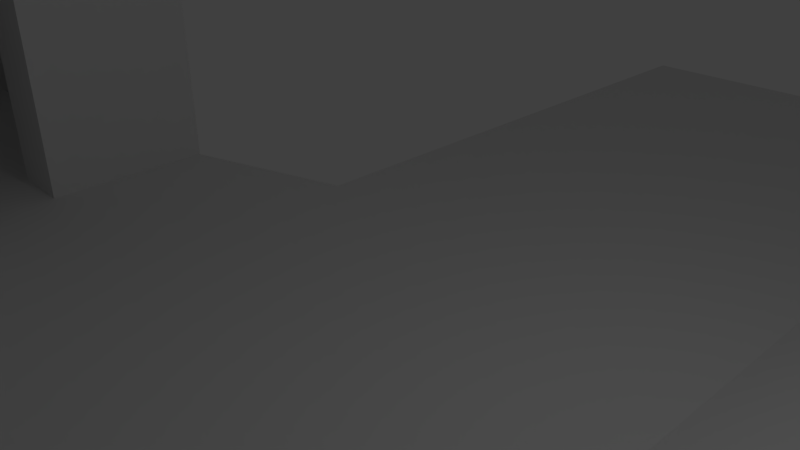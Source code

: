 # Source: test_level.blend  (saved by Blender 2.72.0; exported with 4.5.12 LTS)
import bpy
from mathutils import Matrix  # noqa: F401  (used for matrix-valued properties, if any)

bpy.ops.wm.read_factory_settings(use_empty=True)
scene = bpy.context.scene
scene.name = 'Scene'

# ---- collections
col_collection_1 = bpy.data.collections.new('Collection 1'); scene.collection.children.link(col_collection_1)

# ---- materials (node trees are filled in below, after node groups)
mat_material_001 = bpy.data.materials.new('Material.001')
mat_material_001.alpha_threshold = 0.0
mat_material_001.use_transparent_shadow = False
mat_material_001.roughness = 0.5

# ---- material node trees

# ---- world
world_world = bpy.data.worlds.new('World'); scene.world = world_world
world_world.color = (0.05088, 0.05088, 0.05088)
world_world.use_sun_shadow = False
world_world.sun_shadow_jitter_overblur = 0.0
world_world.cycles.sampling_method = 'MANUAL'
world_world.cycles.sample_map_resolution = 256

# ---- cameras
cam_camera = bpy.data.cameras.new('Camera')
cam_camera.clip_end = 100.0
cam_camera.lens = 35.0
cam_camera.sensor_width = 32.0
cam_camera.sensor_height = 18.0
cam_camera.ortho_scale = 7.314
cam_camera.dof.focus_distance = 0.0
cam_camera.dof.aperture_fstop = 128.0

# ---- lights
light_lamp = bpy.data.lights.new('Lamp', 'POINT')
light_lamp.transmission_factor = 0.0
light_lamp.cutoff_distance = 30.0
light_lamp.energy = 100.0
light_lamp.shadow_buffer_clip_start = 1.001
light_lamp.shadow_soft_size = 0.1
light_lamp.shadow_maximum_resolution = 0.006
light_lamp.use_absolute_resolution = True
light_lamp.cycles.use_multiple_importance_sampling = False

# ---- meshes
me_cube_cube_001 = bpy.data.meshes.new('Cube_Cube.001')
me_cube_cube_001.from_pydata([(-1.403, -10.28, 8.571), (-1.403, -10.28, 12.86), (3.235, -10.28, 12.86), (3.235, -10.28, 8.571), (11.09, -10.28, 17.14), (7.234, -8.504, 17.14), (7.234, -8.504, 17.14), (11.09, -10.28, 17.14), (7.234, 6.758, 17.14), (11.09, 4.986, 17.14), (11.09, 8.504, 17.14), (7.234, 10.28, 17.14), (-1.403, -10.28, 4.286), (3.235, -10.28, 4.286), (3.235, -10.28, -2.384e-07), (-1.403, -10.28, -2.384e-07), (-1.403, -10.28, -4.286), (3.235, -10.28, -4.286), (-1.403, -10.28, -8.571), (3.235, -10.28, -8.571), (3.235, -10.28, -12.86), (-1.403, -10.28, -12.86), (-1.403, -10.28, -17.14), (3.235, -10.28, -17.14), (11.09, -10.28, -4.286), (7.234, -8.504, -4.286), (7.234, -8.504, -2.384e-07), (11.09, -10.28, -2.384e-07), (11.09, 4.986, 12.86), (7.234, 6.758, 12.86), (7.234, 10.28, 12.86), (11.09, 8.504, 12.86), (7.234, -8.504, 4.286), (11.09, -10.28, 4.286), (7.234, -8.504, 12.86), (7.234, -8.504, 8.571), (7.234, -8.504, -8.571), (7.234, -8.504, -12.86), (-1.403, -10.28, 17.14), (-6.041, -10.28, 17.14), (-6.041, -10.28, 17.14), (-1.403, -10.28, 17.14), (7.234, -8.504, 17.14), (3.235, -10.28, 17.14), (3.235, -10.28, 17.14), (7.234, -8.504, 17.14), (20.37, -10.28, 17.14), (15.73, -10.28, 17.14), (15.73, -10.28, 17.14), (20.37, -10.28, 17.14), (11.09, -10.28, 17.14), (11.09, -10.28, 17.14), (11.09, -10.28, 8.571), (15.73, -10.28, -8.571), (15.73, -10.28, -4.286), (20.37, -10.28, -4.286), (20.37, -10.28, -8.571), (20.37, -10.28, -12.86), (15.73, -10.28, -12.86), (-1.403, 4.986, 12.86), (-6.041, 4.986, 12.86), (-6.041, 10.07, 12.86), (-1.403, 10.07, 12.86), (-1.403, -10.28, 17.14), (-6.041, -10.28, 17.14), (20.37, -10.28, -17.14), (15.73, -10.28, -17.14), (15.73, -10.28, 12.86), (20.37, -10.28, 12.86), (20.37, -10.28, 8.571), (15.73, -10.28, 8.571), (15.73, -10.28, 4.286), (20.37, -10.28, 4.286), (-1.403, 4.986, 17.14), (3.235, 4.986, 17.14), (3.235, 8.504, 17.14), (-1.403, 10.07, 17.14), (15.73, -10.28, -2.384e-07), (20.37, -10.28, -2.384e-07), (7.234, -8.504, -17.14), (11.09, -10.28, -8.571), (11.09, -10.28, -17.14), (11.09, -10.28, -12.86), (11.09, -10.28, 12.86), (-1.403, -10.28, 17.14), (-6.041, -10.28, 17.14), (3.235, -10.28, 17.14), (3.235, -10.28, 17.14), (-16.5, -10.28, 0.3877), (-16.5, -10.28, -1.795), (-19.01, -10.28, -1.795), (-19.01, -10.28, 0.3877), (-16.5, -10.28, 6.111), (-16.5, -10.28, 3.928), (-19.01, -10.28, 3.928), (-19.01, -10.28, 6.111), (-6.041, -10.28, -4.286), (-9.746, -10.28, -3.153), (-9.746, -10.28, 0.3877), (-6.041, -10.28, -2.384e-07), (-9.746, -10.28, 7.469), (-6.041, -10.28, 8.571), (-6.041, -10.28, 4.286), (-9.746, -10.28, 3.928), (-11.1, -10.28, 0.3877), (-11.1, -10.28, -1.795), (-13.29, -10.28, -1.795), (-13.29, -10.28, 0.3877), (-11.1, -10.28, 6.111), (-11.1, -10.28, 3.928), (-13.29, -10.28, 3.928), (-13.29, -10.28, 6.111), (-6.041, -10.28, 12.86), (15.73, 4.986, 12.86), (15.73, 10.07, 12.86), (-6.041, -10.28, -8.571), (-6.041, -10.28, -12.86), (-6.041, -10.28, -17.14), (15.73, 4.986, 17.14), (20.37, 4.986, 17.14), (20.37, 10.07, 17.14), (15.73, 10.07, 17.14), (20.37, -10.28, 17.14), (15.73, -10.28, 17.14), (15.73, -10.28, 17.14), (20.37, -10.28, 17.14), (3.235, 8.504, 12.86), (20.37, 10.07, 12.86), (-6.041, 10.07, 17.14), (3.235, 4.986, 12.86), (-6.041, 4.986, 17.14), (20.37, 4.986, 12.86), (11.09, -5.189, 17.14), (7.234, -3.417, 17.14), (11.09, -0.1013, 17.14), (7.234, 1.671, 17.14), (7.234, -3.417, 12.86), (11.09, -5.189, 12.86), (7.234, 1.671, 12.86), (11.09, -0.1013, 12.86), (-6.041, -5.189, 12.86), (-1.403, -5.189, 12.86), (-6.041, -0.1013, 12.86), (-1.403, -0.1013, 12.86), (3.235, -5.189, 17.14), (-1.403, -5.189, 17.14), (3.235, -0.1013, 17.14), (-1.403, -0.1013, 17.14), (15.73, -5.189, 12.86), (15.73, -0.1013, 12.86), (20.37, -5.189, 17.14), (15.73, -5.189, 17.14), (20.37, -0.1013, 17.14), (15.73, -0.1013, 17.14), (3.235, -5.189, 12.86), (3.235, -0.1013, 12.86), (-6.041, -5.189, 17.14), (-6.041, -0.1013, 17.14), (20.37, -5.189, 12.86), (20.37, -0.1013, 12.86), (-9.746, -6.989, 3.928), (-9.746, -6.989, 7.469), (-19.01, -6.836, 3.928), (-19.01, -6.836, 6.111), (-20.37, -6.989, 0.3877), (-20.37, -6.989, -3.153), (-20.37, -10.28, -3.153), (-20.37, -10.28, 0.3877), (-13.29, -6.989, -3.153), (-9.746, -6.989, -3.153), (-13.29, -10.28, -3.153), (-16.5, -6.989, 7.469), (-20.37, -6.989, 7.469), (-20.37, -10.28, 7.469), (-16.5, -10.28, 7.469), (-11.1, 2.865, 3.928), (-11.1, 2.865, 6.111), (-9.746, 2.694, 7.469), (-9.746, 2.694, 3.928), (-13.29, 2.865, -1.795), (-11.1, 2.865, -1.795), (-9.746, 2.694, -3.153), (-13.29, 2.694, -3.153), (-16.5, 2.865, 6.111), (-19.01, 2.865, 6.111), (-20.37, 2.694, 7.469), (-16.5, 2.694, 7.469), (-19.01, 2.865, 0.3877), (-19.01, 2.865, -1.795), (-20.37, 2.694, -3.153), (-20.37, 2.694, 0.3877), (-13.29, -6.836, 6.111), (-11.1, -6.836, 6.111), (-16.5, -6.836, -1.795), (-19.01, -6.836, -1.795), (-11.1, -6.836, 0.3877), (-11.1, -6.836, -1.795), (-9.746, -6.989, 0.3877), (-19.01, -0.2654, 3.928), (-19.01, -0.2654, 6.111), (-19.01, -3.396, 6.111), (-19.01, -3.396, 3.928), (-19.01, -6.836, 0.3877), (-20.37, -6.989, 3.928), (-20.37, -10.28, 3.928), (-11.1, 2.865, 0.3877), (-9.746, 2.694, 0.3877), (-19.01, 2.865, 3.928), (-20.37, 2.694, 3.928), (-11.1, -6.836, 3.928), (-11.1, -3.396, 3.928), (-9.746, -3.701, 3.928), (-9.746, -0.5039, 3.928), (-9.746, -0.5039, 7.469), (-9.746, -3.701, 7.469), (-20.37, -0.5039, 0.3877), (-20.37, -0.5039, -3.153), (-20.37, -3.701, -3.153), (-20.37, -3.701, 0.3877), (-13.29, -0.5039, -3.153), (-9.746, -0.5039, -3.153), (-9.746, -3.701, -3.153), (-13.29, -3.701, -3.153), (-16.5, -0.5039, 7.469), (-20.37, -0.5039, 7.469), (-20.37, -3.701, 7.469), (-16.5, -3.701, 7.469), (-9.746, -0.5039, 0.3877), (-9.746, -3.701, 0.3877), (-20.37, -0.5039, 3.928), (-20.37, -3.701, 3.928), (-13.29, -0.2654, 6.111), (-11.1, -0.2654, 6.111), (-11.1, -3.396, 6.111), (-13.29, -3.396, 6.111), (-16.5, -0.2654, -1.795), (-19.01, -0.2654, -1.795), (-19.01, -3.396, -1.795), (-16.5, -3.396, -1.795), (-11.1, -0.2654, 0.3877), (-11.1, -0.2654, -1.795), (-11.1, -3.396, -1.795), (-11.1, -3.396, 0.3877), (-19.01, -0.2654, 0.3877), (-19.01, -3.396, 0.3877), (-11.1, -0.2654, 3.928), (-16.5, -6.989, -3.153), (-16.5, -10.28, -3.153), (-13.29, -6.989, 7.469), (-13.29, -10.28, 7.469), (-16.5, 2.865, -1.795), (-16.5, 2.694, -3.153), (-13.29, 2.865, 6.111), (-13.29, 2.694, 7.469), (-16.5, -6.836, 6.111), (-13.29, -6.836, -1.795), (-16.5, -0.5039, -3.153), (-16.5, -3.701, -3.153), (-13.29, -0.5039, 7.469), (-13.29, -3.701, 7.469), (-16.5, -0.2654, 6.111), (-16.5, -3.396, 6.111), (-13.29, -0.2654, -1.795), (-13.29, -3.396, -1.795)], [], [(0, 1, 2, 3), (4, 5, 6, 7), (8, 9, 10, 11), (12, 13, 14, 15), (0, 3, 13, 12), (16, 15, 14, 17), (18, 19, 20, 21), (16, 17, 19, 18), (22, 21, 20, 23), (24, 25, 26, 27), (28, 29, 30, 31), (26, 32, 33, 27), (2, 34, 35, 3), (19, 36, 37, 20), (13, 3, 35, 32), (14, 13, 32, 26), (19, 17, 25, 36), (14, 26, 25, 17), (38, 39, 40, 41), (42, 43, 44, 45), (46, 47, 48, 49), (50, 42, 45, 51), (32, 35, 52, 33), (53, 54, 55, 56), (53, 56, 57, 58), (59, 60, 61, 62), (63, 64, 39, 38), (58, 57, 65, 66), (67, 68, 69, 70), (71, 70, 69, 72), (73, 74, 75, 76), (77, 78, 55, 54), (77, 71, 72, 78), (20, 37, 79, 23), (36, 25, 24, 80), (81, 79, 37, 82), (82, 37, 36, 80), (52, 35, 34, 83), (84, 85, 64, 63), (5, 86, 87, 6), (88, 89, 90, 91), (92, 93, 94, 95), (93, 88, 91, 94), (96, 97, 98, 99), (100, 101, 102, 103), (103, 102, 99, 98), (104, 105, 106, 107), (107, 106, 89, 88), (108, 109, 110, 111), (111, 110, 93, 92), (109, 104, 107, 110), (110, 107, 88, 93), (1, 0, 101, 112), (44, 63, 38, 86), (113, 28, 31, 114), (102, 12, 15, 99), (101, 0, 12, 102), (96, 99, 15, 16), (115, 18, 21, 116), (96, 16, 18, 115), (117, 116, 21, 22), (43, 84, 63, 44), (47, 50, 51, 48), (80, 24, 54, 53), (80, 53, 58, 82), (118, 119, 120, 121), (122, 123, 124, 125), (82, 58, 66, 81), (83, 67, 70, 52), (33, 52, 70, 71), (27, 77, 54, 24), (27, 33, 71, 77), (49, 48, 123, 122), (45, 44, 86, 5), (48, 51, 4, 123), (123, 4, 7, 124), (51, 45, 5, 4), (86, 38, 41, 87), (76, 75, 126, 62), (126, 75, 11, 30), (114, 121, 120, 127), (30, 11, 10, 31), (128, 76, 62, 61), (31, 10, 121, 114), (29, 129, 126, 30), (74, 8, 11, 75), (9, 118, 121, 10), (130, 73, 76, 128), (129, 59, 62, 126), (131, 113, 114, 127), (42, 50, 132, 133), (133, 132, 134, 135), (135, 134, 9, 8), (83, 34, 136, 137), (137, 136, 138, 139), (139, 138, 29, 28), (1, 112, 140, 141), (141, 140, 142, 143), (143, 142, 60, 59), (84, 43, 144, 145), (145, 144, 146, 147), (147, 146, 74, 73), (67, 83, 137, 148), (148, 137, 139, 149), (149, 139, 28, 113), (47, 46, 150, 151), (151, 150, 152, 153), (153, 152, 119, 118), (34, 2, 154, 136), (136, 154, 155, 138), (138, 155, 129, 29), (43, 42, 133, 144), (144, 133, 135, 146), (146, 135, 8, 74), (50, 47, 151, 132), (132, 151, 153, 134), (134, 153, 118, 9), (85, 84, 145, 156), (156, 145, 147, 157), (157, 147, 73, 130), (2, 1, 141, 154), (154, 141, 143, 155), (155, 143, 59, 129), (68, 67, 148, 158), (158, 148, 149, 159), (159, 149, 113, 131), (160, 161, 100, 103), (162, 163, 95, 94), (164, 165, 166, 167), (168, 169, 97, 170), (171, 172, 173, 174), (175, 176, 177, 178), (179, 180, 181, 182), (183, 184, 185, 186), (187, 188, 189, 190), (191, 192, 108, 111), (193, 194, 90, 89), (195, 196, 105, 104), (169, 197, 98, 97), (198, 199, 200, 201), (194, 202, 91, 90), (202, 162, 94, 91), (172, 203, 204, 173), (203, 164, 167, 204), (180, 205, 206, 181), (205, 175, 178, 206), (184, 207, 208, 185), (207, 187, 190, 208), (192, 209, 109, 108), (160, 209, 210, 211), (212, 213, 214, 211), (215, 216, 217, 218), (219, 220, 221, 222), (223, 224, 225, 226), (220, 227, 228, 221), (227, 212, 211, 228), (224, 229, 230, 225), (229, 215, 218, 230), (231, 232, 233, 234), (235, 236, 237, 238), (239, 240, 241, 242), (236, 243, 244, 237), (243, 198, 201, 244), (232, 245, 210, 233), (245, 239, 242, 210), (109, 103, 98, 104), (197, 228, 242, 195), (211, 210, 242, 228), (165, 246, 247, 166), (246, 168, 170, 247), (161, 248, 249, 100), (248, 171, 174, 249), (188, 250, 251, 189), (250, 179, 182, 251), (176, 252, 253, 177), (252, 183, 186, 253), (163, 254, 92, 95), (254, 191, 111, 92), (196, 255, 106, 105), (255, 193, 89, 106), (216, 256, 257, 217), (256, 219, 222, 257), (213, 258, 259, 214), (258, 223, 226, 259), (199, 260, 261, 200), (260, 231, 234, 261), (240, 262, 263, 241), (262, 235, 238, 263), (211, 214, 161, 160), (201, 200, 163, 162), (218, 217, 165, 164), (222, 221, 169, 168), (226, 225, 172, 171), (234, 233, 192, 191), (238, 237, 194, 193), (242, 241, 196, 195), (221, 228, 197, 169), (237, 244, 202, 194), (244, 201, 162, 202), (225, 230, 203, 172), (230, 218, 164, 203), (233, 210, 209, 192), (103, 109, 209, 160), (98, 197, 195, 104), (217, 257, 246, 165), (257, 222, 168, 246), (214, 259, 248, 161), (259, 226, 171, 248), (200, 261, 254, 163), (261, 234, 191, 254), (241, 263, 255, 196), (263, 238, 193, 255), (178, 177, 213, 212), (190, 189, 216, 215), (182, 181, 220, 219), (186, 185, 224, 223), (181, 206, 227, 220), (206, 178, 212, 227), (185, 208, 229, 224), (208, 190, 215, 229), (189, 251, 256, 216), (251, 182, 219, 256), (177, 253, 258, 213), (253, 186, 223, 258), (207, 184, 199, 198), (252, 176, 232, 231), (250, 188, 236, 235), (205, 180, 240, 239), (188, 187, 243, 236), (187, 207, 198, 243), (176, 175, 245, 232), (175, 205, 239, 245), (184, 183, 260, 199), (183, 252, 231, 260), (180, 179, 262, 240), (179, 250, 235, 262), (119, 131, 127, 120), (60, 130, 128, 61), (46, 68, 158, 150), (150, 158, 159, 152), (152, 159, 131, 119), (112, 85, 156, 140), (140, 156, 157, 142), (142, 157, 130, 60)])
_uv = me_cube_cube_001.uv_layers.new(name='UVMap')
_uv.uv.foreach_set('vector', [0.06394, 0.3331, 1.423e-08, 0.3331, 2.846e-08, 0.2621, 0.06394, 0.2621, 0.0, 0.0, 0.0, 0.0, 0.0, 0.0, 0.0, 0.0, 0.7017, 0.2009, 0.6753, 0.1419, 0.7277, 0.1419, 0.7542, 0.2009, 0.1279, 0.3331, 0.1279, 0.2621, 0.1918, 0.2621, 0.1918, 0.3331, 0.06394, 0.3331, 0.06394, 0.2621, 0.1279, 0.2621, 0.1279, 0.3331, 0.2558, 0.3331, 0.1918, 0.3331, 0.1918, 0.2621, 0.2558, 0.2621, 0.3197, 0.3331, 0.3197, 0.2621, 0.3836, 0.2621, 0.3836, 0.3331, 0.2558, 0.3331, 0.2558, 0.2621, 0.3197, 0.2621, 0.3197, 0.3331, 0.4476, 0.3331, 0.3836, 0.3331, 0.3836, 0.2621, 0.4476, 0.2621, 0.2558, 0.1419, 0.2558, 0.201, 0.1918, 0.201, 0.1918, 0.1419, 0.5265, 0.546, 0.5001, 0.605, 0.4476, 0.605, 0.474, 0.546, 0.1918, 0.201, 0.1279, 0.201, 0.1279, 0.1419, 0.1918, 0.1419, 2.846e-08, 0.2621, 1.423e-08, 0.201, 0.06394, 0.201, 0.06394, 0.2621, 0.3197, 0.2621, 0.3197, 0.201, 0.3836, 0.201, 0.3836, 0.2621, 0.1279, 0.2621, 0.06394, 0.2621, 0.06394, 0.201, 0.1279, 0.201, 0.1918, 0.2621, 0.1279, 0.2621, 0.1279, 0.201, 0.1918, 0.201, 0.3197, 0.2621, 0.2558, 0.2621, 0.2558, 0.201, 0.3197, 0.201, 0.1918, 0.2621, 0.1918, 0.201, 0.2558, 0.201, 0.2558, 0.2621, 0.0, 0.0, 0.0, 0.0, 0.0, 0.0, 0.0, 0.0, 0.0, 0.0, 0.0, 0.0, 0.0, 0.0, 0.0, 0.0, 0.0, 0.0, 0.0, 0.0, 0.0, 0.0, 0.0, 0.0, 0.0, 0.0, 0.0, 0.0, 0.0, 0.0, 0.0, 0.0, 0.1279, 0.201, 0.06394, 0.201, 0.06394, 0.1419, 0.1279, 0.1419, 0.3197, 0.07096, 0.2558, 0.07096, 0.2558, 2.918e-08, 0.3197, 2.918e-08, 0.3197, 0.07096, 0.3197, 2.918e-08, 0.3836, 2.918e-08, 0.3836, 0.07096, 0.5265, 0.7371, 0.5265, 0.8081, 0.4506, 0.8081, 0.4506, 0.7371, 0.0, 0.0, 0.0, 0.0, 0.0, 0.0, 0.0, 0.0, 0.3836, 0.07096, 0.3836, 2.918e-08, 0.4476, 2.918e-08, 0.4476, 0.07096, 1.423e-08, 0.07096, 0.0, 0.0, 0.06394, 2.918e-08, 0.06394, 0.07096, 0.1279, 0.07096, 0.06394, 0.07096, 0.06394, 2.918e-08, 0.1279, 2.918e-08, 0.6753, 0.3331, 0.6753, 0.2621, 0.7277, 0.2621, 0.7512, 0.3331, 0.1918, 0.07096, 0.1918, 2.918e-08, 0.2558, 2.918e-08, 0.2558, 0.07096, 0.1918, 0.07096, 0.1279, 0.07096, 0.1279, 2.918e-08, 0.1918, 2.918e-08, 0.3836, 0.2621, 0.3836, 0.201, 0.4476, 0.201, 0.4476, 0.2621, 0.3197, 0.201, 0.2558, 0.201, 0.2558, 0.1419, 0.3197, 0.1419, 0.4476, 0.1419, 0.4476, 0.201, 0.3836, 0.201, 0.3836, 0.1419, 0.3836, 0.1419, 0.3836, 0.201, 0.3197, 0.201, 0.3197, 0.1419, 0.06394, 0.1419, 0.06394, 0.201, 1.423e-08, 0.201, 1.423e-08, 0.1419, 0.0, 0.0, 0.0, 0.0, 0.0, 0.0, 0.0, 0.0, 0.0, 0.0, 0.0, 0.0, 0.0, 0.0, 0.0, 0.0, 0.186, 0.5641, 0.2186, 0.5641, 0.2186, 0.6025, 0.186, 0.6025, 0.1006, 0.5641, 0.1332, 0.5641, 0.1332, 0.6025, 0.1006, 0.6025, 0.1332, 0.5641, 0.186, 0.5641, 0.186, 0.6025, 0.1332, 0.6025, 0.2558, 0.404, 0.2389, 0.4607, 0.186, 0.4607, 0.1918, 0.404, 0.08038, 0.4607, 0.06394, 0.404, 0.1279, 0.404, 0.1332, 0.4607, 0.1332, 0.4607, 0.1279, 0.404, 0.1918, 0.404, 0.186, 0.4607, 0.186, 0.4815, 0.2186, 0.4815, 0.2186, 0.5149, 0.186, 0.5149, 0.186, 0.5149, 0.2186, 0.5149, 0.2186, 0.5641, 0.186, 0.5641, 0.1006, 0.4815, 0.1332, 0.4815, 0.1332, 0.5149, 0.1006, 0.5149, 0.1006, 0.5149, 0.1332, 0.5149, 0.1332, 0.5641, 0.1006, 0.5641, 0.1332, 0.4815, 0.186, 0.4815, 0.186, 0.5149, 0.1332, 0.5149, 0.1332, 0.5149, 0.186, 0.5149, 0.186, 0.5641, 0.1332, 0.5641, 1.423e-08, 0.3331, 0.06394, 0.3331, 0.06394, 0.404, 1.423e-08, 0.404, 0.0, 0.0, 0.0, 0.0, 0.0, 0.0, 0.0, 0.0, 0.5265, 0.475, 0.5265, 0.546, 0.474, 0.546, 0.4506, 0.475, 0.1279, 0.404, 0.1279, 0.3331, 0.1918, 0.3331, 0.1918, 0.404, 0.06394, 0.404, 0.06394, 0.3331, 0.1279, 0.3331, 0.1279, 0.404, 0.2558, 0.404, 0.1918, 0.404, 0.1918, 0.3331, 0.2558, 0.3331, 0.3197, 0.404, 0.3197, 0.3331, 0.3836, 0.3331, 0.3836, 0.404, 0.2558, 0.404, 0.2558, 0.3331, 0.3197, 0.3331, 0.3197, 0.404, 0.4476, 0.404, 0.3836, 0.404, 0.3836, 0.3331, 0.4476, 0.3331, 0.0, 0.0, 0.0, 0.0, 0.0, 0.0, 0.0, 0.0, 0.0, 0.0, 0.0, 0.0, 0.0, 0.0, 0.0, 0.0, 0.3197, 0.1419, 0.2558, 0.1419, 0.2558, 0.07096, 0.3197, 0.07096, 0.3197, 0.1419, 0.3197, 0.07096, 0.3836, 0.07096, 0.3836, 0.1419, 0.6753, 0.07096, 0.6753, 0.0, 0.7512, 0.0, 0.7512, 0.07096, 0.0, 0.0, 0.0, 0.0, 0.0, 0.0, 0.0, 0.0, 0.3836, 0.1419, 0.3836, 0.07096, 0.4476, 0.07096, 0.4476, 0.1419, 1.423e-08, 0.1419, 1.423e-08, 0.07096, 0.06394, 0.07096, 0.06394, 0.1419, 0.1279, 0.1419, 0.06394, 0.1419, 0.06394, 0.07096, 0.1279, 0.07096, 0.1918, 0.1419, 0.1918, 0.07096, 0.2558, 0.07096, 0.2558, 0.1419, 0.1918, 0.1419, 0.1279, 0.1419, 0.1279, 0.07096, 0.1918, 0.07096, 0.0, 0.0, 0.0, 0.0, 0.0, 0.0, 0.0, 0.0, 0.0, 0.0, 0.0, 0.0, 0.0, 0.0, 0.0, 0.0, 0.0, 0.0, 0.0, 0.0, 0.0, 0.0, 0.0, 0.0, 0.0, 0.0, 0.0, 0.0, 0.0, 0.0, 0.0, 0.0, 0.0, 0.0, 0.0, 0.0, 0.0, 0.0, 0.0, 0.0, 0.0, 0.0, 0.0, 0.0, 0.0, 0.0, 0.0, 0.0, 0.7542, 0.7299, 0.7542, 0.6589, 0.8181, 0.6589, 0.8181, 0.7299, 0.8181, 0.6589, 0.7542, 0.6589, 0.7542, 0.5978, 0.8181, 0.5978, 0.8181, 0.4678, 0.7542, 0.4678, 0.7542, 0.3968, 0.8181, 0.3968, 0.8181, 0.5978, 0.7542, 0.5978, 0.7542, 0.5387, 0.8181, 0.5387, 0.7542, 0.8009, 0.7542, 0.7299, 0.8181, 0.7299, 0.8181, 0.8009, 0.8181, 0.5387, 0.7542, 0.5387, 0.7542, 0.4678, 0.8181, 0.4678, 0.5001, 0.605, 0.5265, 0.6662, 0.474, 0.6662, 0.4476, 0.605, 0.6753, 0.2621, 0.7017, 0.2009, 0.7542, 0.2009, 0.7277, 0.2621, 0.6753, 0.1419, 0.6753, 0.07096, 0.7512, 0.07096, 0.7277, 0.1419, 0.6753, 0.404, 0.6753, 0.3331, 0.7512, 0.3331, 0.7512, 0.404, 0.5265, 0.6662, 0.5265, 0.7371, 0.4506, 0.7371, 0.474, 0.6662, 0.5265, 0.404, 0.5265, 0.475, 0.4506, 0.475, 0.4506, 0.404, 0.474, 0.2009, 0.4476, 0.1419, 0.5235, 0.1419, 0.5499, 0.2009, 0.5499, 0.2009, 0.5235, 0.1419, 0.5994, 0.1419, 0.6258, 0.2009, 0.6258, 0.2009, 0.5994, 0.1419, 0.6753, 0.1419, 0.7017, 0.2009, 0.7542, 0.546, 0.7277, 0.605, 0.6518, 0.605, 0.6783, 0.546, 0.6783, 0.546, 0.6518, 0.605, 0.5759, 0.605, 0.6024, 0.546, 0.6024, 0.546, 0.5759, 0.605, 0.5001, 0.605, 0.5265, 0.546, 0.7542, 0.7371, 0.7542, 0.8081, 0.6783, 0.8081, 0.6783, 0.7371, 0.6783, 0.7371, 0.6783, 0.8081, 0.6024, 0.8081, 0.6024, 0.7371, 0.6024, 0.7371, 0.6024, 0.8081, 0.5265, 0.8081, 0.5265, 0.7371, 0.4476, 0.3331, 0.4476, 0.2621, 0.5235, 0.2621, 0.5235, 0.3331, 0.5235, 0.3331, 0.5235, 0.2621, 0.5994, 0.2621, 0.5994, 0.3331, 0.5994, 0.3331, 0.5994, 0.2621, 0.6753, 0.2621, 0.6753, 0.3331, 0.7542, 0.475, 0.7542, 0.546, 0.6783, 0.546, 0.6783, 0.475, 0.6783, 0.475, 0.6783, 0.546, 0.6024, 0.546, 0.6024, 0.475, 0.6024, 0.475, 0.6024, 0.546, 0.5265, 0.546, 0.5265, 0.475, 0.4476, 0.07096, 0.4476, 5.836e-08, 0.5235, 5.836e-08, 0.5235, 0.07096, 0.5235, 0.07096, 0.5235, 5.836e-08, 0.5994, 5.836e-08, 0.5994, 0.07096, 0.5994, 0.07096, 0.5994, 5.836e-08, 0.6753, 0.0, 0.6753, 0.07096, 0.7277, 0.605, 0.7542, 0.6662, 0.6783, 0.6662, 0.6518, 0.605, 0.6518, 0.605, 0.6783, 0.6662, 0.6024, 0.6662, 0.5759, 0.605, 0.5759, 0.605, 0.6024, 0.6662, 0.5265, 0.6662, 0.5001, 0.605, 0.4476, 0.2621, 0.474, 0.2009, 0.5499, 0.2009, 0.5235, 0.2621, 0.5235, 0.2621, 0.5499, 0.2009, 0.6258, 0.2009, 0.5994, 0.2621, 0.5994, 0.2621, 0.6258, 0.2009, 0.7017, 0.2009, 0.6753, 0.2621, 0.4476, 0.1419, 0.4476, 0.07096, 0.5235, 0.07096, 0.5235, 0.1419, 0.5235, 0.1419, 0.5235, 0.07096, 0.5994, 0.07096, 0.5994, 0.1419, 0.5994, 0.1419, 0.5994, 0.07096, 0.6753, 0.07096, 0.6753, 0.1419, 0.4476, 0.404, 0.4476, 0.3331, 0.5235, 0.3331, 0.5235, 0.404, 0.5235, 0.404, 0.5235, 0.3331, 0.5994, 0.3331, 0.5994, 0.404, 0.5994, 0.404, 0.5994, 0.3331, 0.6753, 0.3331, 0.6753, 0.404, 0.7542, 0.6662, 0.7542, 0.7371, 0.6783, 0.7371, 0.6783, 0.6662, 0.6783, 0.6662, 0.6783, 0.7371, 0.6024, 0.7371, 0.6024, 0.6662, 0.6024, 0.6662, 0.6024, 0.7371, 0.5265, 0.7371, 0.5265, 0.6662, 0.7542, 0.404, 0.7542, 0.475, 0.6783, 0.475, 0.6783, 0.404, 0.6783, 0.404, 0.6783, 0.475, 0.6024, 0.475, 0.6024, 0.404, 0.6024, 0.404, 0.6024, 0.475, 0.5265, 0.475, 0.5265, 0.404, 0.2113, 0.6527, 0.1585, 0.6527, 0.1585, 0.6025, 0.2113, 0.6025, 0.9035, 0.5453, 0.9361, 0.5453, 0.9361, 0.5979, 0.9035, 0.5979, 0.1056, 0.7506, 0.1585, 0.7506, 0.1585, 0.8009, 0.1056, 0.8009, 0.8598, 0.3466, 0.9126, 0.3466, 0.9126, 0.3968, 0.8598, 0.3968, 0.855, 0.1481, 0.9126, 0.1481, 0.9126, 0.1984, 0.855, 0.1984, 0.1382, 0.855, 0.1382, 0.8217, 0.1585, 0.8009, 0.1585, 0.855, 0.1056, 0.9426, 0.1382, 0.9426, 0.1585, 0.9634, 0.1056, 0.9634, 0.05764, 0.8217, 0.02026, 0.8217, 2.846e-08, 0.8009, 0.05765, 0.8009, 0.02026, 0.9092, 0.02026, 0.9426, 0.0, 0.9634, 0.0, 0.9092, 0.9035, 0.7463, 0.9361, 0.7463, 0.9361, 0.7989, 0.9035, 0.7989, 0.8987, 0.9474, 0.9361, 0.9474, 0.9361, 1.0, 0.8987, 1.0, 0.4023, 0.7509, 0.4349, 0.7509, 0.4349, 0.8035, 0.4023, 0.8035, 0.3169, 0.6527, 0.2641, 0.6527, 0.2641, 0.6025, 0.3169, 0.6025, 0.9035, 0.4447, 0.9361, 0.4447, 0.9361, 0.4926, 0.9035, 0.4926, 0.8181, 0.5453, 0.8507, 0.5453, 0.8507, 0.5979, 0.8181, 0.5979, 0.8507, 0.5453, 0.9035, 0.5453, 0.9035, 0.5979, 0.8507, 0.5979, 1.423e-08, 0.7506, 0.05282, 0.7506, 0.05282, 0.8009, 1.423e-08, 0.8009, 0.05282, 0.7506, 0.1056, 0.7506, 0.1056, 0.8009, 0.05282, 0.8009, 0.1382, 0.9426, 0.1382, 0.9092, 0.1585, 0.9092, 0.1585, 0.9634, 0.1382, 0.9092, 0.1382, 0.855, 0.1585, 0.855, 0.1585, 0.9092, 0.02026, 0.8217, 0.02026, 0.855, 0.0, 0.855, 2.846e-08, 0.8009, 0.02026, 0.855, 0.02026, 0.9092, 0.0, 0.9092, 0.0, 0.855, 0.3169, 0.7509, 0.3495, 0.7509, 0.3495, 0.8035, 0.3169, 0.8035, 0.199, 0.8558, 0.1787, 0.8535, 0.1787, 0.8009, 0.199, 0.8055, 0.2113, 0.752, 0.1585, 0.752, 0.1585, 0.703, 0.2113, 0.703, 0.1056, 0.6514, 0.1585, 0.6514, 0.1585, 0.7003, 0.1056, 0.7003, 0.8598, 0.2473, 0.9126, 0.2473, 0.9126, 0.2963, 0.8598, 0.2963, 0.855, 0.04892, 0.9126, 0.04892, 0.9126, 0.09784, 0.855, 0.09784, 0.3169, 0.752, 0.2641, 0.752, 0.2641, 0.703, 0.3169, 0.703, 0.2641, 0.752, 0.2113, 0.752, 0.2113, 0.703, 0.2641, 0.703, 7.114e-09, 0.6514, 0.05282, 0.6514, 0.05282, 0.7003, 7.114e-09, 0.7003, 0.05282, 0.6514, 0.1056, 0.6514, 0.1056, 0.7003, 0.05282, 0.7003, 0.9035, 0.6458, 0.9361, 0.6458, 0.9361, 0.6937, 0.9035, 0.6937, 0.8987, 0.8468, 0.9361, 0.8468, 0.9361, 0.8947, 0.8987, 0.8947, 0.4023, 0.6504, 0.4349, 0.6504, 0.4349, 0.6983, 0.4023, 0.6983, 0.8181, 0.4447, 0.8507, 0.4447, 0.8507, 0.4926, 0.8181, 0.4926, 0.8507, 0.4447, 0.9035, 0.4447, 0.9035, 0.4926, 0.8507, 0.4926, 0.3169, 0.6504, 0.3495, 0.6504, 0.3495, 0.6983, 0.3169, 0.6983, 0.3495, 0.6504, 0.4023, 0.6504, 0.4023, 0.6983, 0.3495, 0.6983, 0.1332, 0.4815, 0.1332, 0.4607, 0.186, 0.4607, 0.186, 0.4815, 0.1585, 0.8558, 0.1585, 0.8055, 0.1787, 0.8009, 0.1787, 0.8535, 0.199, 0.8009, 0.2198, 0.8009, 0.2198, 0.855, 0.199, 0.855, 0.7542, 0.3466, 0.8118, 0.3466, 0.8118, 0.3968, 0.7542, 0.3968, 0.8118, 0.3466, 0.8598, 0.3466, 0.8598, 0.3968, 0.8118, 0.3968, 0.7542, 0.1481, 0.807, 0.1481, 0.807, 0.1984, 0.7542, 0.1984, 0.807, 0.1481, 0.855, 0.1481, 0.855, 0.1984, 0.807, 0.1984, 0.02026, 0.9426, 0.05764, 0.9426, 0.05765, 0.9634, 0.0, 0.9634, 0.05764, 0.9426, 0.1056, 0.9426, 0.1056, 0.9634, 0.05765, 0.9634, 0.1382, 0.8217, 0.1056, 0.8217, 0.1056, 0.8009, 0.1585, 0.8009, 0.1056, 0.8217, 0.05764, 0.8217, 0.05765, 0.8009, 0.1056, 0.8009, 0.8181, 0.7463, 0.8555, 0.7463, 0.8555, 0.7989, 0.8181, 0.7989, 0.8555, 0.7463, 0.9035, 0.7463, 0.9035, 0.7989, 0.8555, 0.7989, 0.8181, 0.9474, 0.8507, 0.9474, 0.8507, 1.0, 0.8181, 1.0, 0.8507, 0.9474, 0.8987, 0.9474, 0.8987, 1.0, 0.8507, 1.0, 0.7542, 0.2473, 0.8118, 0.2473, 0.8118, 0.2963, 0.7542, 0.2963, 0.8118, 0.2473, 0.8598, 0.2473, 0.8598, 0.2963, 0.8118, 0.2963, 0.7542, 0.04892, 0.807, 0.04892, 0.807, 0.09784, 0.7542, 0.09784, 0.807, 0.04892, 0.855, 0.04892, 0.855, 0.09784, 0.807, 0.09784, 0.8181, 0.6458, 0.8555, 0.6458, 0.8555, 0.6937, 0.8181, 0.6937, 0.8555, 0.6458, 0.9035, 0.6458, 0.9035, 0.6937, 0.8555, 0.6937, 0.8181, 0.8468, 0.8507, 0.8468, 0.8507, 0.8947, 0.8181, 0.8947, 0.8507, 0.8468, 0.8987, 0.8468, 0.8987, 0.8947, 0.8507, 0.8947, 0.2113, 0.703, 0.1585, 0.703, 0.1585, 0.6527, 0.2113, 0.6527, 0.9035, 0.4926, 0.9361, 0.4926, 0.9361, 0.5453, 0.9035, 0.5453, 0.1056, 0.7003, 0.1585, 0.7003, 0.1585, 0.7506, 0.1056, 0.7506, 0.8598, 0.2963, 0.9126, 0.2963, 0.9126, 0.3466, 0.8598, 0.3466, 0.855, 0.09784, 0.9126, 0.09784, 0.9126, 0.1481, 0.855, 0.1481, 0.9035, 0.6937, 0.9361, 0.6937, 0.9361, 0.7463, 0.9035, 0.7463, 0.8987, 0.8947, 0.9361, 0.8947, 0.9361, 0.9474, 0.8987, 0.9474, 0.4023, 0.6983, 0.4349, 0.6983, 0.4349, 0.7509, 0.4023, 0.7509, 0.3169, 0.703, 0.2641, 0.703, 0.2641, 0.6527, 0.3169, 0.6527, 0.8181, 0.4926, 0.8507, 0.4926, 0.8507, 0.5453, 0.8181, 0.5453, 0.8507, 0.4926, 0.9035, 0.4926, 0.9035, 0.5453, 0.8507, 0.5453, 7.114e-09, 0.7003, 0.05282, 0.7003, 0.05282, 0.7506, 1.423e-08, 0.7506, 0.05282, 0.7003, 0.1056, 0.7003, 0.1056, 0.7506, 0.05282, 0.7506, 0.3169, 0.6983, 0.3495, 0.6983, 0.3495, 0.7509, 0.3169, 0.7509, 0.199, 0.9061, 0.1787, 0.9061, 0.1787, 0.8535, 0.199, 0.8558, 0.1585, 0.9061, 0.1585, 0.8558, 0.1787, 0.8535, 0.1787, 0.9061, 0.7542, 0.2963, 0.8118, 0.2963, 0.8118, 0.3466, 0.7542, 0.3466, 0.8118, 0.2963, 0.8598, 0.2963, 0.8598, 0.3466, 0.8118, 0.3466, 0.7542, 0.09784, 0.807, 0.09784, 0.807, 0.1481, 0.7542, 0.1481, 0.807, 0.09784, 0.855, 0.09784, 0.855, 0.1481, 0.807, 0.1481, 0.8181, 0.6937, 0.8555, 0.6937, 0.8555, 0.7463, 0.8181, 0.7463, 0.8555, 0.6937, 0.9035, 0.6937, 0.9035, 0.7463, 0.8555, 0.7463, 0.8181, 0.8947, 0.8507, 0.8947, 0.8507, 0.9474, 0.8181, 0.9474, 0.8507, 0.8947, 0.8987, 0.8947, 0.8987, 0.9474, 0.8507, 0.9474, 0.2113, 0.8009, 0.1585, 0.8009, 0.1585, 0.752, 0.2113, 0.752, 0.1056, 0.6025, 0.1585, 0.6025, 0.1585, 0.6514, 0.1056, 0.6514, 0.8598, 0.1984, 0.9126, 0.1984, 0.9126, 0.2473, 0.8598, 0.2473, 0.855, 1.459e-08, 0.9126, 0.0, 0.9126, 0.04892, 0.855, 0.04892, 0.3169, 0.8009, 0.2641, 0.8009, 0.2641, 0.752, 0.3169, 0.752, 0.2641, 0.8009, 0.2113, 0.8009, 0.2113, 0.752, 0.2641, 0.752, 0.0, 0.6025, 0.05282, 0.6025, 0.05282, 0.6514, 7.114e-09, 0.6514, 0.05282, 0.6025, 0.1056, 0.6025, 0.1056, 0.6514, 0.05282, 0.6514, 0.7542, 0.1984, 0.8118, 0.1984, 0.8118, 0.2473, 0.7542, 0.2473, 0.8118, 0.1984, 0.8598, 0.1984, 0.8598, 0.2473, 0.8118, 0.2473, 0.7542, 1.459e-08, 0.807, 1.459e-08, 0.807, 0.04892, 0.7542, 0.04892, 0.807, 1.459e-08, 0.855, 1.459e-08, 0.855, 0.04892, 0.807, 0.04892, 0.9035, 0.3968, 0.9361, 0.3968, 0.9361, 0.4447, 0.9035, 0.4447, 0.9035, 0.5979, 0.9361, 0.5979, 0.9361, 0.6458, 0.9035, 0.6458, 0.8987, 0.7989, 0.9361, 0.7989, 0.9361, 0.8468, 0.8987, 0.8468, 0.4023, 0.6025, 0.4349, 0.6025, 0.4349, 0.6504, 0.4023, 0.6504, 0.8181, 0.3968, 0.8507, 0.3968, 0.8507, 0.4447, 0.8181, 0.4447, 0.8507, 0.3968, 0.9035, 0.3968, 0.9035, 0.4447, 0.8507, 0.4447, 0.3169, 0.6025, 0.3495, 0.6025, 0.3495, 0.6504, 0.3169, 0.6504, 0.3495, 0.6025, 0.4023, 0.6025, 0.4023, 0.6504, 0.3495, 0.6504, 0.8181, 0.5979, 0.8555, 0.5979, 0.8555, 0.6458, 0.8181, 0.6458, 0.8555, 0.5979, 0.9035, 0.5979, 0.9035, 0.6458, 0.8555, 0.6458, 0.8181, 0.7989, 0.8507, 0.7989, 0.8507, 0.8468, 0.8181, 0.8468, 0.8507, 0.7989, 0.8987, 0.7989, 0.8987, 0.8468, 0.8507, 0.8468, 0.9766, 0.07783, 0.9126, 0.07783, 0.9126, 0.0, 0.9766, 2.918e-08, 1.0, 0.4747, 0.9361, 0.4747, 0.9361, 0.3968, 1.0, 0.3968, 0.9766, 0.3113, 0.9126, 0.3113, 0.9126, 0.2335, 0.9766, 0.2335, 0.9766, 0.2335, 0.9126, 0.2335, 0.9126, 0.1557, 0.9766, 0.1557, 0.9766, 0.1557, 0.9126, 0.1557, 0.9126, 0.07783, 0.9766, 0.07783, 1.0, 0.7082, 0.9361, 0.7082, 0.9361, 0.6303, 1.0, 0.6303, 1.0, 0.6303, 0.9361, 0.6303, 0.9361, 0.5525, 1.0, 0.5525, 1.0, 0.5525, 0.9361, 0.5525, 0.9361, 0.4747, 1.0, 0.4747])
me_cube_cube_001.materials.append(mat_material_001)
me_cube_cube_001.use_remesh_preserve_volume = False
me_cube_cube_001.use_remesh_preserve_attributes = False
me_cube_cube_001.use_mirror_vertex_groups = False
me_cube_cube_001.update()

# ---- objects
ob_cube_cube_001 = bpy.data.objects.new('Cube_Cube.001', me_cube_cube_001)
ob_lamp = bpy.data.objects.new('Lamp', light_lamp)
ob_camera = bpy.data.objects.new('Camera', cam_camera)

# ---- transforms, parenting, visibility, modifiers, constraints
ob_cube_cube_001.location = (0.0, 0.0, 8.0)
ob_cube_cube_001.rotation_euler = (1.571, -0.0, 0.0)
ob_cube_cube_001.lineart.crease_threshold = 0.0
ob_lamp.location = (4.076, 1.005, 5.904)
ob_lamp.rotation_euler = (0.6503, 0.05522, 1.866)
ob_lamp.lock_rotations_4d = False
ob_lamp.empty_display_type = 'ARROWS'
ob_lamp.color = (0.0, 0.0, 0.0, 0.0)
ob_lamp.lineart.crease_threshold = 0.0
ob_camera.location = (7.481, -6.508, 5.344)
ob_camera.rotation_euler = (1.109, 0.01082, 0.8149)
ob_camera.lock_rotations_4d = False
ob_camera.empty_display_type = 'ARROWS'
ob_camera.color = (0.0, 0.0, 0.0, 0.0)
ob_camera.display_type = 'WIRE'
ob_camera.lineart.crease_threshold = 0.0

# ---- collection membership
col_collection_1.objects.link(ob_cube_cube_001)
col_collection_1.objects.link(ob_lamp)
col_collection_1.objects.link(ob_camera)

# ---- scene / render settings (as saved in the file)
scene.camera = ob_camera
scene.frame_start = 1; scene.frame_end = 250; scene.frame_set(1)
scene.render.engine = 'BLENDER_EEVEE_NEXT'
scene.render.resolution_percentage = 50
scene.render.dither_intensity = 0.0
scene.cycles.use_denoising = False
scene.cycles.samples = 10
scene.cycles.sampling_pattern = 'TABULATED_SOBOL'
scene.cycles.light_sampling_threshold = 0.0
scene.cycles.use_adaptive_sampling = False
scene.cycles.use_light_tree = False
scene.cycles.blur_glossy = 0.0
scene.cycles.pixel_filter_type = 'GAUSSIAN'
scene.cycles.sample_clamp_indirect = 0.0
scene.view_settings.view_transform = 'Standard'
bpy.context.view_layer.update()
